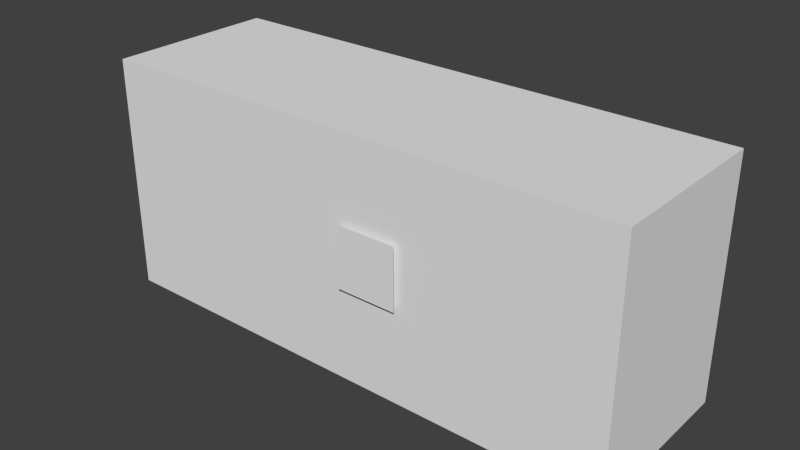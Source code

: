 # Source: boombox.blend  (saved by Blender 2.76.0; exported with 4.5.12 LTS)
import bpy
from mathutils import Matrix  # noqa: F401  (used for matrix-valued properties, if any)

bpy.ops.wm.read_factory_settings(use_empty=True)
scene = bpy.context.scene
scene.name = 'Scene'

# ---- collections
col_collection_1 = bpy.data.collections.new('Collection 1'); scene.collection.children.link(col_collection_1)

# ---- materials (node trees are filled in below, after node groups)
mat_material = bpy.data.materials.new('Material')
mat_material.alpha_threshold = 0.0
mat_material.use_transparent_shadow = False
mat_material.roughness = 0.5
mat_material.line_color = (0.0, 0.0, 0.0, 1.0)

# ---- material node trees

# ---- world
world_world = bpy.data.worlds.new('World'); scene.world = world_world
world_world.color = (0.05088, 0.05088, 0.05088)
world_world.use_sun_shadow = False
world_world.sun_shadow_jitter_overblur = 0.0
world_world.cycles.sampling_method = 'MANUAL'
world_world.cycles.sample_map_resolution = 256

# ---- meshes
me_plane = bpy.data.meshes.new('Plane')
me_plane.from_pydata([(-1.0, -1.0, 0.0), (1.0, -1.0, 0.0), (-1.0, 1.0, 0.0), (1.0, 1.0, 0.0)], [], [(0, 1, 3, 2)])
_uv = me_plane.uv_layers.new(name='UVMap')
_uv.uv.foreach_set('vector', [0.0001, 9.998e-05, 0.9999, 9.998e-05, 0.9999, 0.9999, 9.998e-05, 0.9999])
me_plane.use_remesh_preserve_volume = False
me_plane.use_remesh_preserve_attributes = False
me_plane.use_mirror_vertex_groups = False
me_plane.update()
me_cube = bpy.data.meshes.new('Cube')
me_cube.from_pydata([(1.749, 0.5612, -0.7754), (1.749, -0.5612, -0.7754), (-1.749, -0.5612, -0.7754), (-1.749, 0.5612, -0.7754), (1.749, 0.5612, 0.7754), (1.749, -0.5612, 0.7754), (-1.749, -0.5612, 0.7754), (-1.749, 0.5612, 0.7754)], [], [(0, 1, 2, 3), (4, 7, 6, 5), (0, 4, 5, 1), (1, 5, 6, 2), (2, 6, 7, 3), (4, 0, 3, 7)])
_k = set([(0, 1), (0, 3), (0, 4), (1, 5), (2, 3), (2, 6), (3, 7), (4, 5), (6, 7)])
me_cube.attributes.new('sharp_edge', 'BOOLEAN', 'EDGE').data.foreach_set('value', [ (min(e.vertices), max(e.vertices)) in _k for e in me_cube.edges])
_uv = me_cube.uv_layers.new(name='UVMap')
_uv.uv.foreach_set('vector', [0.8283, 0.03516, 0.8283, 0.233, 0.1752, 0.233, 0.1752, 0.03516, 0.8283, 0.7043, 0.1752, 0.7043, 0.1752, 0.5065, 0.8283, 0.5065, 0.9976, 0.233, 0.9975, 0.5066, 0.8283, 0.5065, 0.8283, 0.233, 0.8283, 0.233, 0.8283, 0.5065, 0.1752, 0.5065, 0.1752, 0.233, 0.1752, 0.233, 0.1752, 0.5065, 0.006006, 0.5066, 0.006006, 0.2329, 0.8283, 0.7043, 0.8283, 0.9778, 0.1752, 0.9778, 0.1752, 0.7043])
me_cube.materials.append(mat_material)
me_cube.use_remesh_preserve_volume = False
me_cube.use_remesh_preserve_attributes = False
me_cube.use_mirror_vertex_groups = False
me_cube.update()

# ---- objects
ob_plane = bpy.data.objects.new('Plane', me_plane)
ob_cube = bpy.data.objects.new('Cube', me_cube)

# ---- transforms, parenting, visibility, modifiers, constraints
ob_plane.location = (0.2389, -0.6, 0.04537)
ob_plane.rotation_euler = (1.571, -2.22e-16, -2.22e-16)
ob_plane.scale = (0.2001, 0.2001, 0.2001)
ob_plane.lineart.crease_threshold = 0.0
ob_cube.location = (0.0, 0.0, 0.0)
ob_cube.lock_rotations_4d = False
ob_cube.empty_display_type = 'ARROWS'
ob_cube.lineart.crease_threshold = 0.0

# ---- collection membership
col_collection_1.objects.link(ob_plane)
col_collection_1.objects.link(ob_cube)

# ---- scene / render settings (as saved in the file)
scene.frame_start = 1; scene.frame_end = 250; scene.frame_set(16)
scene.render.engine = 'BLENDER_EEVEE_NEXT'
scene.render.resolution_percentage = 50
scene.render.dither_intensity = 0.0
scene.cycles.use_denoising = False
scene.cycles.samples = 10
scene.cycles.sampling_pattern = 'TABULATED_SOBOL'
scene.cycles.light_sampling_threshold = 0.0
scene.cycles.use_adaptive_sampling = False
scene.cycles.use_light_tree = False
scene.cycles.blur_glossy = 0.0
scene.cycles.pixel_filter_type = 'GAUSSIAN'
scene.cycles.sample_clamp_indirect = 0.0
scene.view_settings.view_transform = 'Standard'
bpy.context.view_layer.update()

# ---- added for rendering (the .blend has no active camera and no usable light): camera, sun
cam_auto = bpy.data.cameras.new('AutoCamera')
cam_auto.lens = 50.0
cam_auto.sensor_width = 36.0
cam_auto.clip_end = 1000.0
ob_auto_camera = bpy.data.objects.new('AutoCamera', cam_auto)
scene.collection.objects.link(ob_auto_camera)
ob_auto_camera.location = (3.70044, -4.45994, 2.96035)
ob_auto_camera.rotation_euler = (1.09748, -7.21219e-08, 0.694738)
scene.camera = ob_auto_camera
light_auto_sun = bpy.data.lights.new('AutoSun', 'SUN')
light_auto_sun.energy = 3.0
light_auto_sun.angle = 0.0523599
ob_auto_sun = bpy.data.objects.new('AutoSun', light_auto_sun)
scene.collection.objects.link(ob_auto_sun)
ob_auto_sun.rotation_euler = (0.872665, 0.174533, 0.523599)
bpy.context.view_layer.update()
